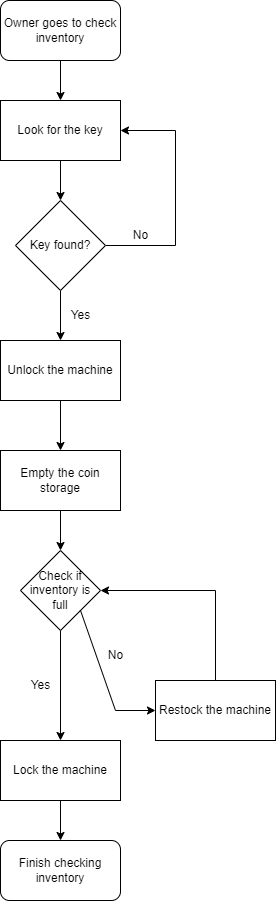

The diagram above was exported from draw.io. Its source (the exported page's mxGraphModel, read from the mxfile embedded in the PNG):
<mxGraphModel dx="1562" dy="779" grid="1" gridSize="10" guides="1" tooltips="1" connect="1" arrows="1" fold="1" page="1" pageScale="1" pageWidth="850" pageHeight="1100" math="0" shadow="0">
  <root>
    <mxCell id="0" />
    <mxCell id="1" parent="0" />
    <mxCell id="x_pn3-T0lAkPntlln8qR-6" style="edgeStyle=orthogonalEdgeStyle;rounded=0;orthogonalLoop=1;jettySize=auto;html=1;entryX=0.5;entryY=0;entryDx=0;entryDy=0;" parent="1" source="x_pn3-T0lAkPntlln8qR-1" target="x_pn3-T0lAkPntlln8qR-2" edge="1">
      <mxGeometry relative="1" as="geometry" />
    </mxCell>
    <mxCell id="x_pn3-T0lAkPntlln8qR-1" value="Owner goes to check inventory" style="rounded=1;whiteSpace=wrap;html=1;" parent="1" vertex="1">
      <mxGeometry x="365" y="90" width="120" height="60" as="geometry" />
    </mxCell>
    <mxCell id="x_pn3-T0lAkPntlln8qR-7" style="edgeStyle=orthogonalEdgeStyle;rounded=0;orthogonalLoop=1;jettySize=auto;html=1;entryX=0.5;entryY=0;entryDx=0;entryDy=0;" parent="1" source="x_pn3-T0lAkPntlln8qR-2" target="x_pn3-T0lAkPntlln8qR-4" edge="1">
      <mxGeometry relative="1" as="geometry" />
    </mxCell>
    <mxCell id="x_pn3-T0lAkPntlln8qR-2" value="Look for the key" style="rounded=0;whiteSpace=wrap;html=1;" parent="1" vertex="1">
      <mxGeometry x="365" y="190" width="120" height="60" as="geometry" />
    </mxCell>
    <mxCell id="x_pn3-T0lAkPntlln8qR-5" style="edgeStyle=orthogonalEdgeStyle;rounded=0;orthogonalLoop=1;jettySize=auto;html=1;entryX=1;entryY=0.5;entryDx=0;entryDy=0;exitX=1;exitY=0.5;exitDx=0;exitDy=0;" parent="1" source="x_pn3-T0lAkPntlln8qR-4" target="x_pn3-T0lAkPntlln8qR-2" edge="1">
      <mxGeometry relative="1" as="geometry">
        <Array as="points">
          <mxPoint x="540" y="335" />
          <mxPoint x="540" y="220" />
        </Array>
      </mxGeometry>
    </mxCell>
    <mxCell id="x_pn3-T0lAkPntlln8qR-9" style="edgeStyle=orthogonalEdgeStyle;rounded=0;orthogonalLoop=1;jettySize=auto;html=1;entryX=0.5;entryY=0;entryDx=0;entryDy=0;" parent="1" source="x_pn3-T0lAkPntlln8qR-4" target="x_pn3-T0lAkPntlln8qR-8" edge="1">
      <mxGeometry relative="1" as="geometry" />
    </mxCell>
    <mxCell id="x_pn3-T0lAkPntlln8qR-4" value="Key found?" style="rhombus;whiteSpace=wrap;html=1;" parent="1" vertex="1">
      <mxGeometry x="380" y="290" width="90" height="90" as="geometry" />
    </mxCell>
    <mxCell id="x_pn3-T0lAkPntlln8qR-11" style="edgeStyle=orthogonalEdgeStyle;rounded=0;orthogonalLoop=1;jettySize=auto;html=1;entryX=0.5;entryY=0;entryDx=0;entryDy=0;" parent="1" source="x_pn3-T0lAkPntlln8qR-8" target="x_pn3-T0lAkPntlln8qR-10" edge="1">
      <mxGeometry relative="1" as="geometry" />
    </mxCell>
    <mxCell id="x_pn3-T0lAkPntlln8qR-8" value="Unlock the machine" style="rounded=0;whiteSpace=wrap;html=1;" parent="1" vertex="1">
      <mxGeometry x="365" y="430" width="120" height="60" as="geometry" />
    </mxCell>
    <mxCell id="x_pn3-T0lAkPntlln8qR-16" style="edgeStyle=orthogonalEdgeStyle;rounded=0;orthogonalLoop=1;jettySize=auto;html=1;entryX=0.5;entryY=0;entryDx=0;entryDy=0;" parent="1" source="x_pn3-T0lAkPntlln8qR-10" target="x_pn3-T0lAkPntlln8qR-15" edge="1">
      <mxGeometry relative="1" as="geometry" />
    </mxCell>
    <mxCell id="x_pn3-T0lAkPntlln8qR-10" value="Empty the coin storage" style="rounded=0;whiteSpace=wrap;html=1;" parent="1" vertex="1">
      <mxGeometry x="365" y="540" width="120" height="60" as="geometry" />
    </mxCell>
    <mxCell id="x_pn3-T0lAkPntlln8qR-30" style="edgeStyle=orthogonalEdgeStyle;rounded=0;orthogonalLoop=1;jettySize=auto;html=1;entryX=1;entryY=0.5;entryDx=0;entryDy=0;" parent="1" source="x_pn3-T0lAkPntlln8qR-12" target="x_pn3-T0lAkPntlln8qR-15" edge="1">
      <mxGeometry relative="1" as="geometry">
        <mxPoint x="550" y="680" as="targetPoint" />
        <Array as="points">
          <mxPoint x="580" y="680" />
        </Array>
      </mxGeometry>
    </mxCell>
    <mxCell id="x_pn3-T0lAkPntlln8qR-12" value="Restock the machine" style="rounded=0;whiteSpace=wrap;html=1;" parent="1" vertex="1">
      <mxGeometry x="520" y="770" width="120" height="60" as="geometry" />
    </mxCell>
    <mxCell id="x_pn3-T0lAkPntlln8qR-29" style="edgeStyle=orthogonalEdgeStyle;rounded=0;orthogonalLoop=1;jettySize=auto;html=1;" parent="1" source="x_pn3-T0lAkPntlln8qR-15" target="x_pn3-T0lAkPntlln8qR-19" edge="1">
      <mxGeometry relative="1" as="geometry" />
    </mxCell>
    <mxCell id="x_pn3-T0lAkPntlln8qR-15" value="Check if inventory is full" style="rhombus;whiteSpace=wrap;html=1;" parent="1" vertex="1">
      <mxGeometry x="385" y="640" width="80" height="80" as="geometry" />
    </mxCell>
    <mxCell id="x_pn3-T0lAkPntlln8qR-23" style="edgeStyle=orthogonalEdgeStyle;rounded=0;orthogonalLoop=1;jettySize=auto;html=1;entryX=0.5;entryY=0;entryDx=0;entryDy=0;" parent="1" source="x_pn3-T0lAkPntlln8qR-19" target="x_pn3-T0lAkPntlln8qR-21" edge="1">
      <mxGeometry relative="1" as="geometry" />
    </mxCell>
    <mxCell id="x_pn3-T0lAkPntlln8qR-19" value="Lock the machine" style="rounded=0;whiteSpace=wrap;html=1;" parent="1" vertex="1">
      <mxGeometry x="365" y="830" width="120" height="60" as="geometry" />
    </mxCell>
    <mxCell id="x_pn3-T0lAkPntlln8qR-21" value="Finish checking inventory" style="rounded=1;whiteSpace=wrap;html=1;" parent="1" vertex="1">
      <mxGeometry x="365" y="930" width="120" height="60" as="geometry" />
    </mxCell>
    <mxCell id="x_pn3-T0lAkPntlln8qR-24" value="No" style="text;html=1;align=center;verticalAlign=middle;resizable=0;points=[];autosize=1;strokeColor=none;fillColor=none;" parent="1" vertex="1">
      <mxGeometry x="485" y="310" width="40" height="30" as="geometry" />
    </mxCell>
    <mxCell id="x_pn3-T0lAkPntlln8qR-25" value="Yes" style="text;html=1;align=center;verticalAlign=middle;resizable=0;points=[];autosize=1;strokeColor=none;fillColor=none;" parent="1" vertex="1">
      <mxGeometry x="425" y="390" width="40" height="30" as="geometry" />
    </mxCell>
    <mxCell id="x_pn3-T0lAkPntlln8qR-26" value="No" style="text;html=1;align=center;verticalAlign=middle;resizable=0;points=[];autosize=1;strokeColor=none;fillColor=none;" parent="1" vertex="1">
      <mxGeometry x="460" y="730" width="40" height="30" as="geometry" />
    </mxCell>
    <mxCell id="x_pn3-T0lAkPntlln8qR-27" value="Yes" style="text;html=1;align=center;verticalAlign=middle;resizable=0;points=[];autosize=1;strokeColor=none;fillColor=none;" parent="1" vertex="1">
      <mxGeometry x="385" y="760" width="40" height="30" as="geometry" />
    </mxCell>
    <mxCell id="x_pn3-T0lAkPntlln8qR-31" value="" style="endArrow=classic;html=1;rounded=0;entryX=0;entryY=0.5;entryDx=0;entryDy=0;exitX=1;exitY=1;exitDx=0;exitDy=0;" parent="1" source="x_pn3-T0lAkPntlln8qR-15" target="x_pn3-T0lAkPntlln8qR-12" edge="1">
      <mxGeometry width="50" height="50" relative="1" as="geometry">
        <mxPoint x="440" y="750" as="sourcePoint" />
        <mxPoint x="490" y="700" as="targetPoint" />
        <Array as="points">
          <mxPoint x="480" y="800" />
        </Array>
      </mxGeometry>
    </mxCell>
  </root>
</mxGraphModel>